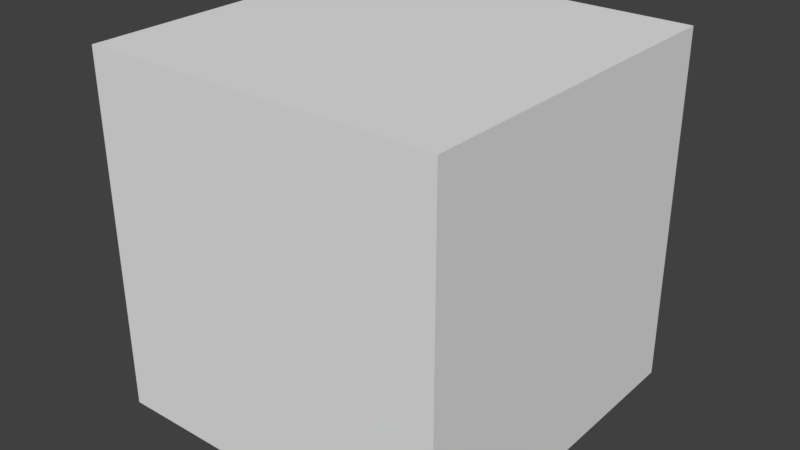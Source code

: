 # Source: cube.blend  (saved by Blender 2.79.0; exported with 4.5.12 LTS)
import bpy
from mathutils import Matrix  # noqa: F401  (used for matrix-valued properties, if any)

bpy.ops.wm.read_factory_settings(use_empty=True)
scene = bpy.context.scene
scene.name = 'Scene'

# ---- collections
col_collection_1 = bpy.data.collections.new('Collection 1'); scene.collection.children.link(col_collection_1)

# ---- world
world_world = bpy.data.worlds.new('World'); scene.world = world_world
world_world.color = (0.05088, 0.05088, 0.05088)
world_world.use_sun_shadow = False
world_world.sun_shadow_jitter_overblur = 0.0
world_world.cycles.sampling_method = 'MANUAL'

# ---- meshes
me_cube = bpy.data.meshes.new('cube')
me_cube.from_pydata([(1.007, -0.9936, -0.9992), (1.004, -0.9955, 1.001), (-0.9963, -1.006, 0.9973), (-0.9928, -1.004, -1.003), (0.9963, 1.006, -0.9973), (0.9928, 1.004, 1.003), (-1.007, 0.9936, 0.9992), (-1.004, 0.9955, -1.001)], [], [(0, 2, 3), (7, 5, 4), (4, 1, 0), (5, 2, 1), (2, 7, 3), (0, 7, 4), (0, 1, 2), (7, 6, 5), (4, 5, 1), (5, 6, 2), (2, 6, 7), (0, 3, 7)])
me_cube.polygons.foreach_set('use_smooth', [True] * 12)
_k = set([(0, 1), (0, 3), (0, 4), (1, 2), (1, 5), (2, 3), (2, 6), (3, 7), (4, 5), (4, 7), (5, 6), (6, 7)])
me_cube.attributes.new('sharp_edge', 'BOOLEAN', 'EDGE').data.foreach_set('value', [ (min(e.vertices), max(e.vertices)) in _k for e in me_cube.edges])
me_cube.use_remesh_preserve_volume = False
me_cube.use_remesh_preserve_attributes = False
me_cube.use_mirror_vertex_groups = False
me_cube.update()
me_cube.normals_split_custom_set([tuple(v) for v in zip(*[iter([0.005423, -1.0, -0.0009445, 0.005423, -1.0, -0.0009445, 0.005423, -1.0, -0.0009445, -0.005423, 1.0, 0.0009445, -0.005423, 1.0, 0.0009445, -0.005423, 1.0, 0.0009445, 1.0, 0.005422, 0.001731, 1.0, 0.005422, 0.001731, 1.0, 0.005422, 0.001731, -0.001726, -0.0009541, 1.0, -0.001726, -0.0009541, 1.0, -0.001726, -0.0009543, 1.0, -1.0, -0.005422, -0.001731, -1.0, -0.005422, -0.001731, -1.0, -0.005422, -0.001731, 0.001726, 0.0009541, -1.0, 0.001726, 0.0009541, -1.0, 0.001726, 0.0009543, -1.0, 0.005423, -1.0, -0.0009445, 0.005423, -1.0, -0.0009444, 0.005423, -1.0, -0.0009445, -0.005423, 1.0, 0.0009445, -0.005423, 1.0, 0.0009444, -0.005423, 1.0, 0.0009445, 1.0, 0.005422, 0.001731, 1.0, 0.005422, 0.001732, 1.0, 0.005422, 0.001731, -0.001726, -0.0009541, 1.0, -0.001727, -0.0009538, 1.0, -0.001726, -0.0009541, 1.0, -1.0, -0.005422, -0.001731, -1.0, -0.005422, -0.001731, -1.0, -0.005422, -0.001731, 0.001726, 0.0009541, -1.0, 0.001726, 0.0009539, -1.0, 0.001726, 0.0009541, -1.0])] * 3)])

# ---- objects
ob_cube = bpy.data.objects.new('cube', me_cube)

# ---- transforms, parenting, visibility, modifiers, constraints
ob_cube.location = (0.0, -4.768e-07, -2.084e-14)
ob_cube.lineart.crease_threshold = 0.0

# ---- collection membership
col_collection_1.objects.link(ob_cube)

# ---- scene / render settings (as saved in the file)
scene.frame_start = 1; scene.frame_end = 250; scene.frame_set(1)
scene.render.engine = 'BLENDER_EEVEE_NEXT'
scene.render.resolution_percentage = 50
scene.render.dither_intensity = 0.0
scene.cycles.use_denoising = False
scene.cycles.samples = 128
scene.cycles.sampling_pattern = 'TABULATED_SOBOL'
scene.cycles.use_adaptive_sampling = False
scene.cycles.use_light_tree = False
scene.cycles.blur_glossy = 0.0
scene.cycles.sample_clamp_indirect = 0.0
scene.view_settings.view_transform = 'Standard'
bpy.context.view_layer.update()

# ---- added for rendering (the .blend has no active camera and no usable light): camera, sun
cam_auto = bpy.data.cameras.new('AutoCamera')
cam_auto.lens = 50.0
cam_auto.sensor_width = 36.0
cam_auto.clip_end = 1000.0
ob_auto_camera = bpy.data.objects.new('AutoCamera', cam_auto)
scene.collection.objects.link(ob_auto_camera)
ob_auto_camera.location = (3.22235, -3.86682, 2.57788)
ob_auto_camera.rotation_euler = (1.09748, -7.21219e-08, 0.694738)
scene.camera = ob_auto_camera
light_auto_sun = bpy.data.lights.new('AutoSun', 'SUN')
light_auto_sun.energy = 3.0
light_auto_sun.angle = 0.0523599
ob_auto_sun = bpy.data.objects.new('AutoSun', light_auto_sun)
scene.collection.objects.link(ob_auto_sun)
ob_auto_sun.rotation_euler = (0.872665, 0.174533, 0.523599)
bpy.context.view_layer.update()
